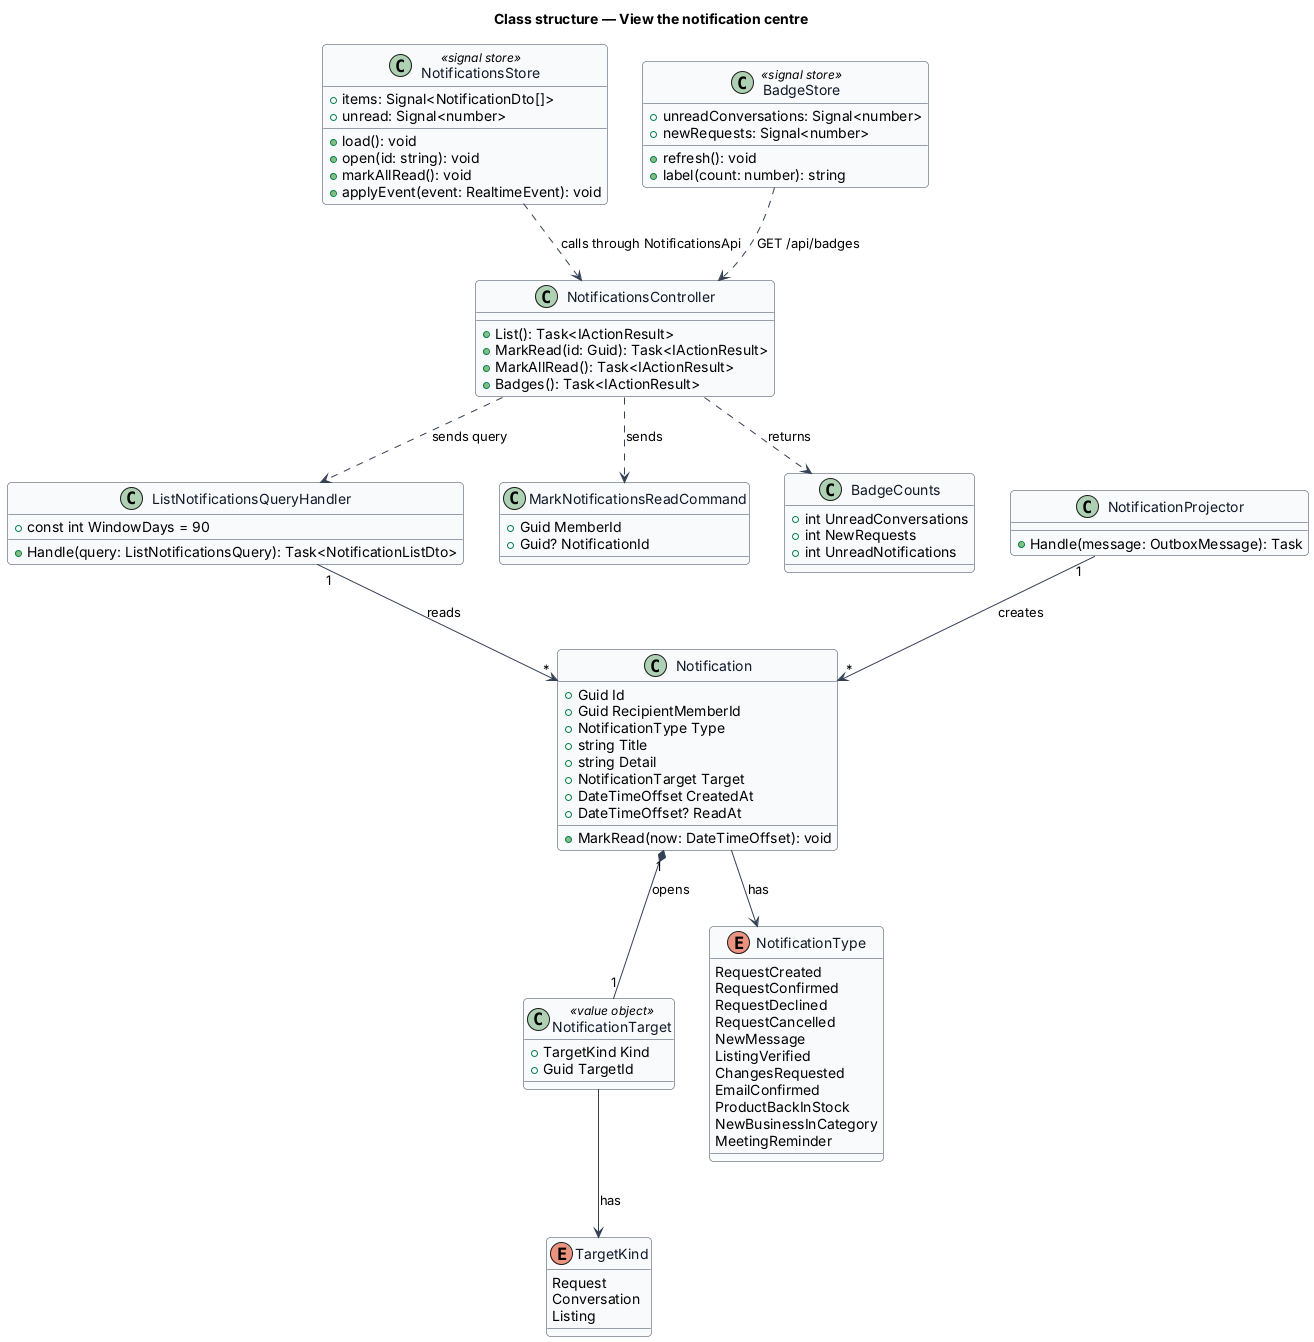

The diagram above was rendered by PlantUML. Its source (embedded in the PNG):
@startuml
' --- shared skin header ---
skinparam backgroundColor #FFFFFF
skinparam shadowing false
skinparam roundcorner 8
skinparam defaultFontName Arial
skinparam ArrowColor #344054
skinparam class {
  BorderColor #344054
  FontColor #101828
  BackgroundColor #F9FAFB
}
' --------------------------
title Class structure — View the notification centre

class NotificationsStore <<signal store>> {
  +items: Signal<NotificationDto[]>
  +unread: Signal<number>
  +load(): void
  +open(id: string): void
  +markAllRead(): void
  +applyEvent(event: RealtimeEvent): void
}
class BadgeStore <<signal store>> {
  +unreadConversations: Signal<number>
  +newRequests: Signal<number>
  +refresh(): void
  +label(count: number): string
}
class NotificationsController {
  +List(): Task<IActionResult>
  +MarkRead(id: Guid): Task<IActionResult>
  +MarkAllRead(): Task<IActionResult>
  +Badges(): Task<IActionResult>
}
class ListNotificationsQueryHandler {
  +const int WindowDays = 90
  +Handle(query: ListNotificationsQuery): Task<NotificationListDto>
}
class MarkNotificationsReadCommand {
  +Guid MemberId
  +Guid? NotificationId
}
class BadgeCounts {
  +int UnreadConversations
  +int NewRequests
  +int UnreadNotifications
}
class Notification {
  +Guid Id
  +Guid RecipientMemberId
  +NotificationType Type
  +string Title
  +string Detail
  +NotificationTarget Target
  +DateTimeOffset CreatedAt
  +DateTimeOffset? ReadAt
  +MarkRead(now: DateTimeOffset): void
}
class NotificationTarget <<value object>> {
  +TargetKind Kind
  +Guid TargetId
}
enum TargetKind {
  Request
  Conversation
  Listing
}
enum NotificationType {
  RequestCreated
  RequestConfirmed
  RequestDeclined
  RequestCancelled
  NewMessage
  ListingVerified
  ChangesRequested
  EmailConfirmed
  ProductBackInStock
  NewBusinessInCategory
  MeetingReminder
}
class NotificationProjector {
  +Handle(message: OutboxMessage): Task
}

NotificationsStore ..> NotificationsController : calls through NotificationsApi
BadgeStore ..> NotificationsController : GET /api/badges
NotificationsController ..> ListNotificationsQueryHandler : sends query
NotificationsController ..> MarkNotificationsReadCommand : sends
NotificationsController ..> BadgeCounts : returns
ListNotificationsQueryHandler "1" --> "*" Notification : reads
NotificationProjector "1" --> "*" Notification : creates
Notification --> NotificationType : has
Notification "1" *-- "1" NotificationTarget : opens
NotificationTarget --> TargetKind : has
@enduml